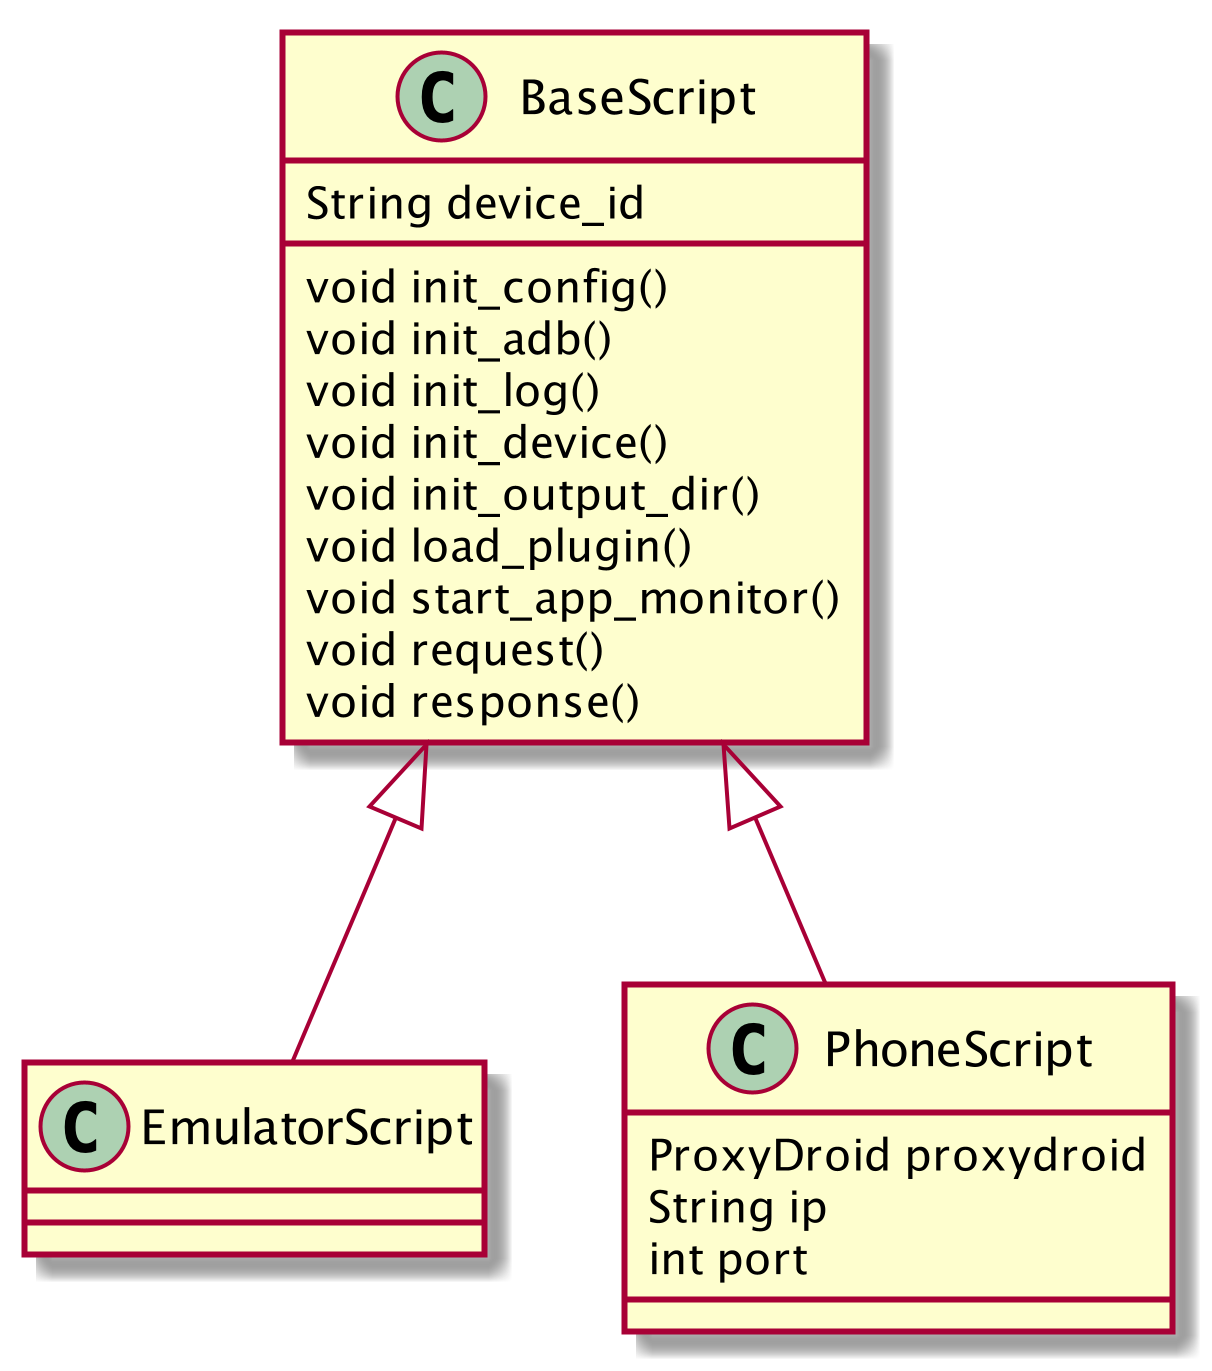

The diagram above was rendered by PlantUML. Its source (embedded in the PNG):
@startuml script_class
scale 2
class BaseScript{
    String device_id
    void init_config()
    void init_adb()
    void init_log()
    void init_device()
    void init_output_dir()
    void load_plugin()
    void start_app_monitor()
    void request()
    void response()
}

class EmulatorScript{

}

class PhoneScript{
    ProxyDroid proxydroid
    String ip
    int port
}

BaseScript <|-- EmulatorScript
BaseScript <|-- PhoneScript
@enduml